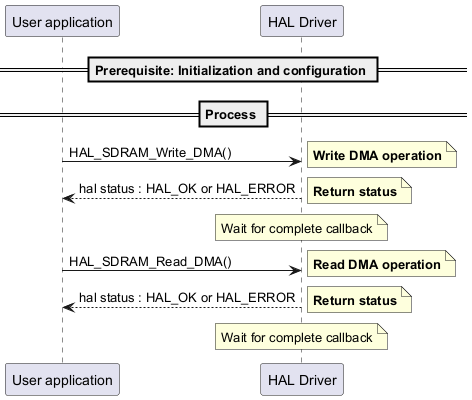

The diagram above was rendered by PlantUML. Its source (embedded in the PNG):
@startuml

participant App as "User application"
participant HAL as "HAL Driver"

== Prerequisite: Initialization and configuration ==

== Process ==

App -> HAL : HAL_SDRAM_Write_DMA()
note right: **Write DMA operation**
App <-- HAL : hal status : HAL_OK or HAL_ERROR
note right: **Return status**

note over HAL: Wait for complete callback

App -> HAL : HAL_SDRAM_Read_DMA()
note right: **Read DMA operation**
App <-- HAL : hal status : HAL_OK or HAL_ERROR
note right: **Return status**

note over HAL: Wait for complete callback

@enduml